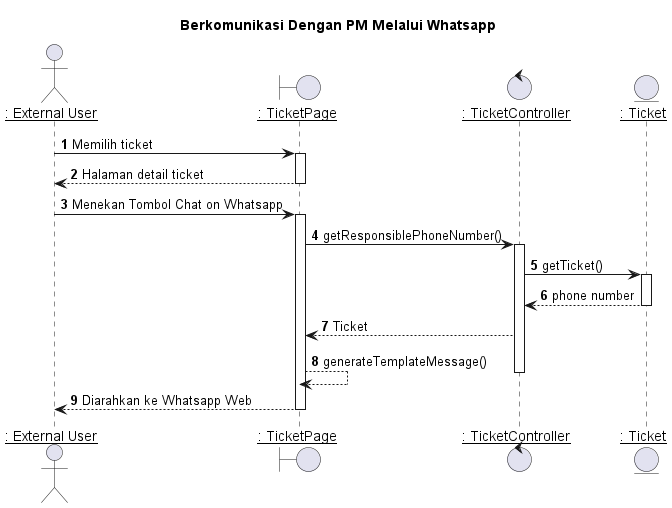

The diagram above was rendered by PlantUML. Its source (embedded in the PNG):
@startuml Berkomunikasi Dengan PM Melalui Whatsapp

title "Berkomunikasi Dengan PM Melalui Whatsapp"

actor EU as "__: External User__"
boundary TicketPage as "__: TicketPage__"
control TicketController as "__: TicketController__"
entity Ticket as "__: Ticket__"

autonumber 1
'list
EU -> TicketPage: Memilih ticket
activate TicketPage

TicketPage --> EU: Halaman detail ticket
deactivate TicketPage

'Menutup ticket
EU -> TicketPage: Menekan Tombol Chat on Whatsapp
activate TicketPage

TicketPage -> TicketController: getResponsiblePhoneNumber()
activate TicketController

TicketController -> Ticket: getTicket()
activate Ticket

Ticket --> TicketController : phone number
deactivate Ticket

TicketController --> TicketPage : Ticket
TicketPage --> TicketPage : generateTemplateMessage()
deactivate TicketController

TicketPage --> EU : Diarahkan ke Whatsapp Web
deactivate TicketPage


@enduml